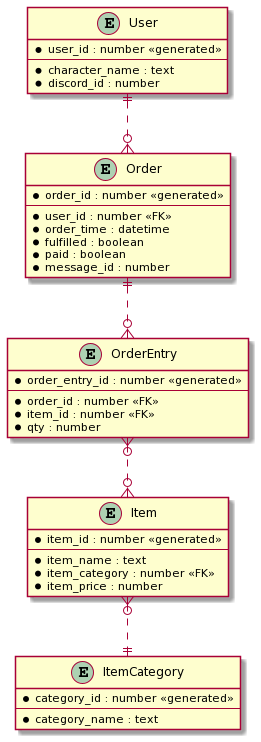

The diagram above was rendered by PlantUML. Its source (embedded in the PNG):
@startuml
entity "User" as user {
    *user_id : number <<generated>>
    --
    *character_name : text
    *discord_id : number
}

entity "Order" as order {
    *order_id : number <<generated>>
    --
    *user_id : number <<FK>>
    *order_time : datetime
    *fulfilled : boolean
    *paid : boolean
    *message_id : number
}

entity "OrderEntry" as order_entry{
    *order_entry_id : number <<generated>>
    --
    *order_id : number <<FK>>
    *item_id : number <<FK>>
    *qty : number
}

entity "Item" as item {
    *item_id : number <<generated>>
    --
    *item_name : text
    *item_category : number <<FK>>
    *item_price : number
}

entity "ItemCategory" as item_category {
    *category_id : number <<generated>>
    --
    *category_name : text
}


user ||..o{ order
order ||..o{ order_entry
order_entry }o..o{ item
item }o..|| item_category
@enduml